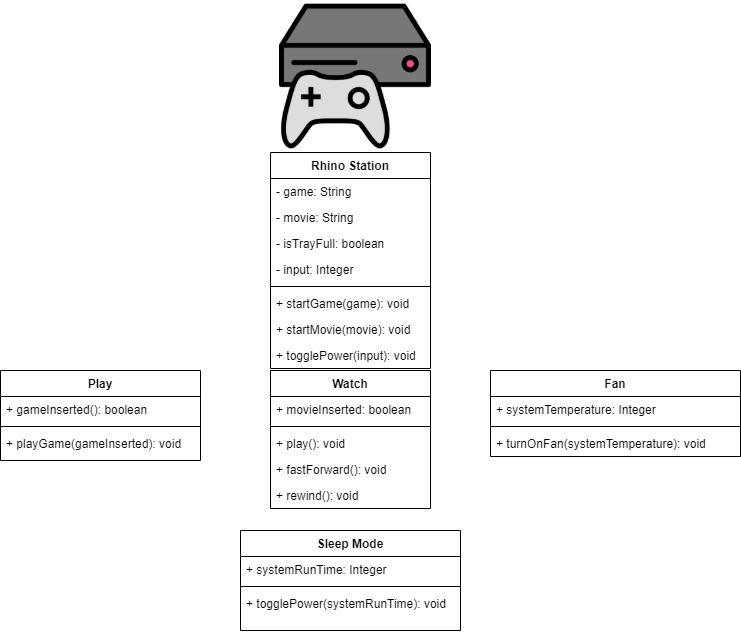

The diagram above was exported from draw.io. Its source (the exported page's mxGraphModel, read from the mxfile embedded in the PNG):
<mxGraphModel dx="868" dy="433" grid="1" gridSize="10" guides="1" tooltips="1" connect="1" arrows="1" fold="1" page="1" pageScale="1" pageWidth="850" pageHeight="1100" math="0" shadow="0">
  <root>
    <mxCell id="0" />
    <mxCell id="1" parent="0" />
    <mxCell id="6lxU21sJ_tdwMf4asiHk-1" value="" style="shape=image;verticalLabelPosition=bottom;labelBackgroundColor=#ffffff;verticalAlign=top;aspect=fixed;imageAspect=0;image=data:image/png,(base64 omitted: 28324 chars);" vertex="1" parent="1">
      <mxGeometry x="349" y="10" width="152" height="152" as="geometry" />
    </mxCell>
    <mxCell id="6lxU21sJ_tdwMf4asiHk-24" value="Sleep Mode" style="swimlane;fontStyle=1;align=center;verticalAlign=top;childLayout=stackLayout;horizontal=1;startSize=26;horizontalStack=0;resizeParent=1;resizeParentMax=0;resizeLast=0;collapsible=1;marginBottom=0;" vertex="1" parent="1">
      <mxGeometry x="310" y="540" width="220" height="100" as="geometry" />
    </mxCell>
    <mxCell id="6lxU21sJ_tdwMf4asiHk-25" value="+ systemRunTime: Integer" style="text;strokeColor=none;fillColor=none;align=left;verticalAlign=top;spacingLeft=4;spacingRight=4;overflow=hidden;rotatable=0;points=[[0,0.5],[1,0.5]];portConstraint=eastwest;" vertex="1" parent="6lxU21sJ_tdwMf4asiHk-24">
      <mxGeometry y="26" width="220" height="26" as="geometry" />
    </mxCell>
    <mxCell id="6lxU21sJ_tdwMf4asiHk-26" value="" style="line;strokeWidth=1;fillColor=none;align=left;verticalAlign=middle;spacingTop=-1;spacingLeft=3;spacingRight=3;rotatable=0;labelPosition=right;points=[];portConstraint=eastwest;" vertex="1" parent="6lxU21sJ_tdwMf4asiHk-24">
      <mxGeometry y="52" width="220" height="8" as="geometry" />
    </mxCell>
    <mxCell id="6lxU21sJ_tdwMf4asiHk-27" value="+ togglePower(systemRunTime): void" style="text;strokeColor=none;fillColor=none;align=left;verticalAlign=top;spacingLeft=4;spacingRight=4;overflow=hidden;rotatable=0;points=[[0,0.5],[1,0.5]];portConstraint=eastwest;" vertex="1" parent="6lxU21sJ_tdwMf4asiHk-24">
      <mxGeometry y="60" width="220" height="40" as="geometry" />
    </mxCell>
    <mxCell id="6lxU21sJ_tdwMf4asiHk-10" value="Watch" style="swimlane;fontStyle=1;align=center;verticalAlign=top;childLayout=stackLayout;horizontal=1;startSize=26;horizontalStack=0;resizeParent=1;resizeParentMax=0;resizeLast=0;collapsible=1;marginBottom=0;" vertex="1" parent="1">
      <mxGeometry x="340" y="380" width="160" height="138" as="geometry" />
    </mxCell>
    <mxCell id="6lxU21sJ_tdwMf4asiHk-11" value="+ movieInserted: boolean" style="text;strokeColor=none;fillColor=none;align=left;verticalAlign=top;spacingLeft=4;spacingRight=4;overflow=hidden;rotatable=0;points=[[0,0.5],[1,0.5]];portConstraint=eastwest;" vertex="1" parent="6lxU21sJ_tdwMf4asiHk-10">
      <mxGeometry y="26" width="160" height="26" as="geometry" />
    </mxCell>
    <mxCell id="6lxU21sJ_tdwMf4asiHk-12" value="" style="line;strokeWidth=1;fillColor=none;align=left;verticalAlign=middle;spacingTop=-1;spacingLeft=3;spacingRight=3;rotatable=0;labelPosition=right;points=[];portConstraint=eastwest;" vertex="1" parent="6lxU21sJ_tdwMf4asiHk-10">
      <mxGeometry y="52" width="160" height="8" as="geometry" />
    </mxCell>
    <mxCell id="6lxU21sJ_tdwMf4asiHk-13" value="+ play(): void" style="text;strokeColor=none;fillColor=none;align=left;verticalAlign=top;spacingLeft=4;spacingRight=4;overflow=hidden;rotatable=0;points=[[0,0.5],[1,0.5]];portConstraint=eastwest;" vertex="1" parent="6lxU21sJ_tdwMf4asiHk-10">
      <mxGeometry y="60" width="160" height="26" as="geometry" />
    </mxCell>
    <mxCell id="6lxU21sJ_tdwMf4asiHk-22" value="+ fastForward(): void" style="text;strokeColor=none;fillColor=none;align=left;verticalAlign=top;spacingLeft=4;spacingRight=4;overflow=hidden;rotatable=0;points=[[0,0.5],[1,0.5]];portConstraint=eastwest;" vertex="1" parent="6lxU21sJ_tdwMf4asiHk-10">
      <mxGeometry y="86" width="160" height="26" as="geometry" />
    </mxCell>
    <mxCell id="6lxU21sJ_tdwMf4asiHk-23" value="+ rewind(): void" style="text;strokeColor=none;fillColor=none;align=left;verticalAlign=top;spacingLeft=4;spacingRight=4;overflow=hidden;rotatable=0;points=[[0,0.5],[1,0.5]];portConstraint=eastwest;" vertex="1" parent="6lxU21sJ_tdwMf4asiHk-10">
      <mxGeometry y="112" width="160" height="26" as="geometry" />
    </mxCell>
    <mxCell id="6lxU21sJ_tdwMf4asiHk-2" value="Rhino Station" style="swimlane;fontStyle=1;align=center;verticalAlign=top;childLayout=stackLayout;horizontal=1;startSize=26;horizontalStack=0;resizeParent=1;resizeParentMax=0;resizeLast=0;collapsible=1;marginBottom=0;" vertex="1" parent="1">
      <mxGeometry x="340" y="162" width="160" height="216" as="geometry" />
    </mxCell>
    <mxCell id="6lxU21sJ_tdwMf4asiHk-3" value="- game: String" style="text;strokeColor=none;fillColor=none;align=left;verticalAlign=top;spacingLeft=4;spacingRight=4;overflow=hidden;rotatable=0;points=[[0,0.5],[1,0.5]];portConstraint=eastwest;" vertex="1" parent="6lxU21sJ_tdwMf4asiHk-2">
      <mxGeometry y="26" width="160" height="26" as="geometry" />
    </mxCell>
    <mxCell id="6lxU21sJ_tdwMf4asiHk-18" value="- movie: String" style="text;strokeColor=none;fillColor=none;align=left;verticalAlign=top;spacingLeft=4;spacingRight=4;overflow=hidden;rotatable=0;points=[[0,0.5],[1,0.5]];portConstraint=eastwest;" vertex="1" parent="6lxU21sJ_tdwMf4asiHk-2">
      <mxGeometry y="52" width="160" height="26" as="geometry" />
    </mxCell>
    <mxCell id="6lxU21sJ_tdwMf4asiHk-21" value="- isTrayFull: boolean" style="text;strokeColor=none;fillColor=none;align=left;verticalAlign=top;spacingLeft=4;spacingRight=4;overflow=hidden;rotatable=0;points=[[0,0.5],[1,0.5]];portConstraint=eastwest;" vertex="1" parent="6lxU21sJ_tdwMf4asiHk-2">
      <mxGeometry y="78" width="160" height="26" as="geometry" />
    </mxCell>
    <mxCell id="6lxU21sJ_tdwMf4asiHk-30" value="- input: Integer" style="text;strokeColor=none;fillColor=none;align=left;verticalAlign=top;spacingLeft=4;spacingRight=4;overflow=hidden;rotatable=0;points=[[0,0.5],[1,0.5]];portConstraint=eastwest;" vertex="1" parent="6lxU21sJ_tdwMf4asiHk-2">
      <mxGeometry y="104" width="160" height="26" as="geometry" />
    </mxCell>
    <mxCell id="6lxU21sJ_tdwMf4asiHk-4" value="" style="line;strokeWidth=1;fillColor=none;align=left;verticalAlign=middle;spacingTop=-1;spacingLeft=3;spacingRight=3;rotatable=0;labelPosition=right;points=[];portConstraint=eastwest;" vertex="1" parent="6lxU21sJ_tdwMf4asiHk-2">
      <mxGeometry y="130" width="160" height="8" as="geometry" />
    </mxCell>
    <mxCell id="6lxU21sJ_tdwMf4asiHk-5" value="+ startGame(game): void" style="text;strokeColor=none;fillColor=none;align=left;verticalAlign=top;spacingLeft=4;spacingRight=4;overflow=hidden;rotatable=0;points=[[0,0.5],[1,0.5]];portConstraint=eastwest;" vertex="1" parent="6lxU21sJ_tdwMf4asiHk-2">
      <mxGeometry y="138" width="160" height="26" as="geometry" />
    </mxCell>
    <mxCell id="6lxU21sJ_tdwMf4asiHk-20" value="+ startMovie(movie): void" style="text;strokeColor=none;fillColor=none;align=left;verticalAlign=top;spacingLeft=4;spacingRight=4;overflow=hidden;rotatable=0;points=[[0,0.5],[1,0.5]];portConstraint=eastwest;" vertex="1" parent="6lxU21sJ_tdwMf4asiHk-2">
      <mxGeometry y="164" width="160" height="26" as="geometry" />
    </mxCell>
    <mxCell id="6lxU21sJ_tdwMf4asiHk-29" value="+ togglePower(input): void" style="text;strokeColor=none;fillColor=none;align=left;verticalAlign=top;spacingLeft=4;spacingRight=4;overflow=hidden;rotatable=0;points=[[0,0.5],[1,0.5]];portConstraint=eastwest;" vertex="1" parent="6lxU21sJ_tdwMf4asiHk-2">
      <mxGeometry y="190" width="160" height="26" as="geometry" />
    </mxCell>
    <mxCell id="6lxU21sJ_tdwMf4asiHk-14" value="Fan" style="swimlane;fontStyle=1;align=center;verticalAlign=top;childLayout=stackLayout;horizontal=1;startSize=26;horizontalStack=0;resizeParent=1;resizeParentMax=0;resizeLast=0;collapsible=1;marginBottom=0;" vertex="1" parent="1">
      <mxGeometry x="560" y="380" width="250" height="86" as="geometry" />
    </mxCell>
    <mxCell id="6lxU21sJ_tdwMf4asiHk-15" value="+ systemTemperature: Integer" style="text;strokeColor=none;fillColor=none;align=left;verticalAlign=top;spacingLeft=4;spacingRight=4;overflow=hidden;rotatable=0;points=[[0,0.5],[1,0.5]];portConstraint=eastwest;" vertex="1" parent="6lxU21sJ_tdwMf4asiHk-14">
      <mxGeometry y="26" width="250" height="26" as="geometry" />
    </mxCell>
    <mxCell id="6lxU21sJ_tdwMf4asiHk-16" value="" style="line;strokeWidth=1;fillColor=none;align=left;verticalAlign=middle;spacingTop=-1;spacingLeft=3;spacingRight=3;rotatable=0;labelPosition=right;points=[];portConstraint=eastwest;" vertex="1" parent="6lxU21sJ_tdwMf4asiHk-14">
      <mxGeometry y="52" width="250" height="8" as="geometry" />
    </mxCell>
    <mxCell id="6lxU21sJ_tdwMf4asiHk-17" value="+ turnOnFan(systemTemperature): void" style="text;strokeColor=none;fillColor=none;align=left;verticalAlign=top;spacingLeft=4;spacingRight=4;overflow=hidden;rotatable=0;points=[[0,0.5],[1,0.5]];portConstraint=eastwest;" vertex="1" parent="6lxU21sJ_tdwMf4asiHk-14">
      <mxGeometry y="60" width="250" height="26" as="geometry" />
    </mxCell>
    <mxCell id="6lxU21sJ_tdwMf4asiHk-6" value="Play" style="swimlane;fontStyle=1;align=center;verticalAlign=top;childLayout=stackLayout;horizontal=1;startSize=26;horizontalStack=0;resizeParent=1;resizeParentMax=0;resizeLast=0;collapsible=1;marginBottom=0;" vertex="1" parent="1">
      <mxGeometry x="70" y="380" width="200" height="90" as="geometry" />
    </mxCell>
    <mxCell id="6lxU21sJ_tdwMf4asiHk-7" value="+ gameInserted(): boolean" style="text;strokeColor=none;fillColor=none;align=left;verticalAlign=top;spacingLeft=4;spacingRight=4;overflow=hidden;rotatable=0;points=[[0,0.5],[1,0.5]];portConstraint=eastwest;" vertex="1" parent="6lxU21sJ_tdwMf4asiHk-6">
      <mxGeometry y="26" width="200" height="26" as="geometry" />
    </mxCell>
    <mxCell id="6lxU21sJ_tdwMf4asiHk-8" value="" style="line;strokeWidth=1;fillColor=none;align=left;verticalAlign=middle;spacingTop=-1;spacingLeft=3;spacingRight=3;rotatable=0;labelPosition=right;points=[];portConstraint=eastwest;" vertex="1" parent="6lxU21sJ_tdwMf4asiHk-6">
      <mxGeometry y="52" width="200" height="8" as="geometry" />
    </mxCell>
    <mxCell id="6lxU21sJ_tdwMf4asiHk-9" value="+ playGame(gameInserted): void" style="text;strokeColor=none;fillColor=none;align=left;verticalAlign=top;spacingLeft=4;spacingRight=4;overflow=hidden;rotatable=0;points=[[0,0.5],[1,0.5]];portConstraint=eastwest;" vertex="1" parent="6lxU21sJ_tdwMf4asiHk-6">
      <mxGeometry y="60" width="200" height="30" as="geometry" />
    </mxCell>
  </root>
</mxGraphModel>